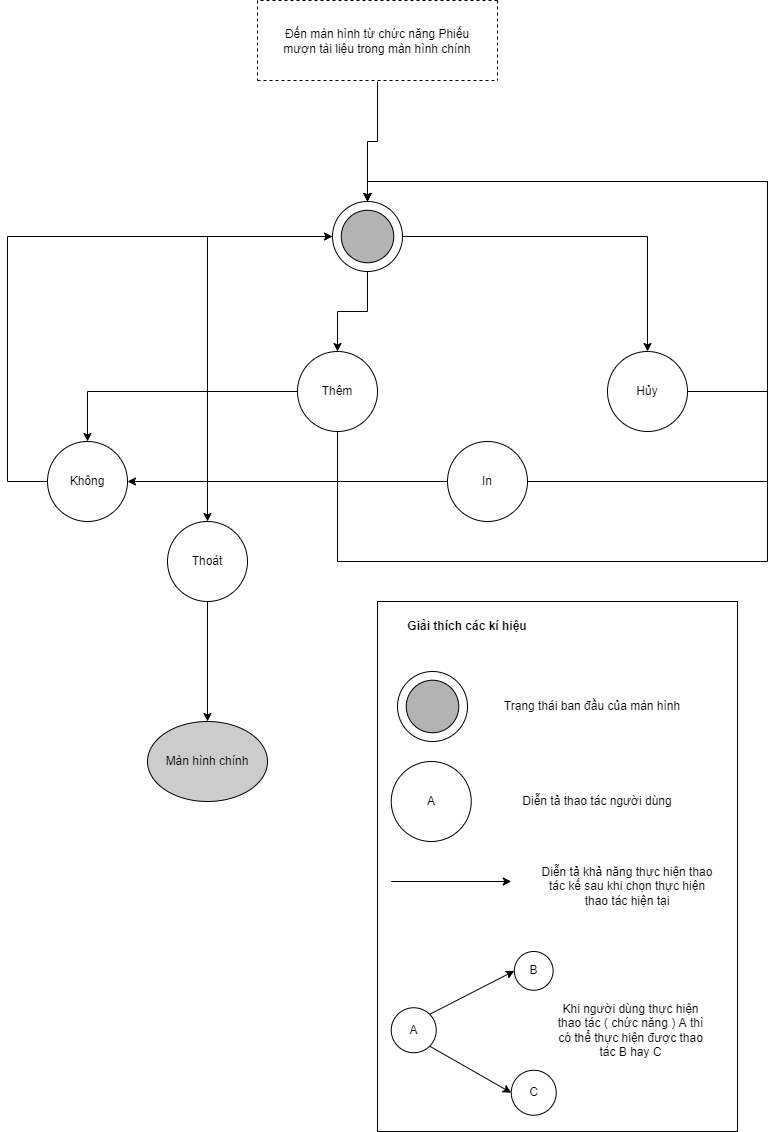

The diagram above was exported from draw.io. Its source (the exported page's mxGraphModel, read from the mxfile embedded in the PNG):
<mxGraphModel dx="1278" dy="1639" grid="1" gridSize="10" guides="1" tooltips="1" connect="1" arrows="1" fold="1" page="1" pageScale="1" pageWidth="850" pageHeight="1100" math="0" shadow="0">
  <root>
    <mxCell id="0" />
    <mxCell id="1" parent="0" />
    <mxCell id="TBwIVdaKJxt0gAXg_MRD-11" style="edgeStyle=orthogonalEdgeStyle;rounded=0;orthogonalLoop=1;jettySize=auto;html=1;entryX=0.5;entryY=0;entryDx=0;entryDy=0;" edge="1" parent="1" source="TBwIVdaKJxt0gAXg_MRD-1" target="TBwIVdaKJxt0gAXg_MRD-8">
      <mxGeometry relative="1" as="geometry" />
    </mxCell>
    <mxCell id="TBwIVdaKJxt0gAXg_MRD-16" style="edgeStyle=orthogonalEdgeStyle;rounded=0;orthogonalLoop=1;jettySize=auto;html=1;entryX=0.5;entryY=0;entryDx=0;entryDy=0;" edge="1" parent="1" source="TBwIVdaKJxt0gAXg_MRD-1" target="TBwIVdaKJxt0gAXg_MRD-13">
      <mxGeometry relative="1" as="geometry" />
    </mxCell>
    <mxCell id="TBwIVdaKJxt0gAXg_MRD-17" style="edgeStyle=orthogonalEdgeStyle;rounded=0;orthogonalLoop=1;jettySize=auto;html=1;entryX=0.5;entryY=0;entryDx=0;entryDy=0;" edge="1" parent="1" source="TBwIVdaKJxt0gAXg_MRD-1" target="TBwIVdaKJxt0gAXg_MRD-14">
      <mxGeometry relative="1" as="geometry" />
    </mxCell>
    <mxCell id="TBwIVdaKJxt0gAXg_MRD-1" value="" style="ellipse;whiteSpace=wrap;html=1;aspect=fixed;" vertex="1" parent="1">
      <mxGeometry x="365" y="120" width="70" height="70" as="geometry" />
    </mxCell>
    <mxCell id="TBwIVdaKJxt0gAXg_MRD-2" value="" style="ellipse;whiteSpace=wrap;html=1;aspect=fixed;fillColor=#B3B3B3;" vertex="1" parent="1">
      <mxGeometry x="373.75" y="128.75" width="52.5" height="52.5" as="geometry" />
    </mxCell>
    <mxCell id="TBwIVdaKJxt0gAXg_MRD-6" style="edgeStyle=orthogonalEdgeStyle;rounded=0;orthogonalLoop=1;jettySize=auto;html=1;entryX=1;entryY=0.5;entryDx=0;entryDy=0;" edge="1" parent="1" source="TBwIVdaKJxt0gAXg_MRD-3" target="TBwIVdaKJxt0gAXg_MRD-4">
      <mxGeometry relative="1" as="geometry" />
    </mxCell>
    <mxCell id="TBwIVdaKJxt0gAXg_MRD-7" style="edgeStyle=orthogonalEdgeStyle;rounded=0;orthogonalLoop=1;jettySize=auto;html=1;entryX=0.5;entryY=0;entryDx=0;entryDy=0;" edge="1" parent="1" source="TBwIVdaKJxt0gAXg_MRD-3" target="TBwIVdaKJxt0gAXg_MRD-1">
      <mxGeometry relative="1" as="geometry">
        <Array as="points">
          <mxPoint x="800" y="400" />
          <mxPoint x="800" y="100" />
          <mxPoint x="400" y="100" />
        </Array>
      </mxGeometry>
    </mxCell>
    <mxCell id="TBwIVdaKJxt0gAXg_MRD-3" value="In" style="ellipse;whiteSpace=wrap;html=1;aspect=fixed;fillColor=none;" vertex="1" parent="1">
      <mxGeometry x="480" y="360" width="80" height="80" as="geometry" />
    </mxCell>
    <mxCell id="TBwIVdaKJxt0gAXg_MRD-5" style="edgeStyle=orthogonalEdgeStyle;rounded=0;orthogonalLoop=1;jettySize=auto;html=1;entryX=0;entryY=0.5;entryDx=0;entryDy=0;" edge="1" parent="1" source="TBwIVdaKJxt0gAXg_MRD-4" target="TBwIVdaKJxt0gAXg_MRD-1">
      <mxGeometry relative="1" as="geometry">
        <Array as="points">
          <mxPoint x="40" y="400" />
          <mxPoint x="40" y="155" />
        </Array>
      </mxGeometry>
    </mxCell>
    <mxCell id="TBwIVdaKJxt0gAXg_MRD-4" value="Không" style="ellipse;whiteSpace=wrap;html=1;aspect=fixed;fillColor=none;" vertex="1" parent="1">
      <mxGeometry x="80" y="360" width="80" height="80" as="geometry" />
    </mxCell>
    <mxCell id="TBwIVdaKJxt0gAXg_MRD-12" style="edgeStyle=orthogonalEdgeStyle;rounded=0;orthogonalLoop=1;jettySize=auto;html=1;entryX=0.5;entryY=0;entryDx=0;entryDy=0;" edge="1" parent="1" source="TBwIVdaKJxt0gAXg_MRD-8" target="TBwIVdaKJxt0gAXg_MRD-9">
      <mxGeometry relative="1" as="geometry" />
    </mxCell>
    <mxCell id="TBwIVdaKJxt0gAXg_MRD-8" value="Thoát" style="ellipse;whiteSpace=wrap;html=1;aspect=fixed;fillColor=none;" vertex="1" parent="1">
      <mxGeometry x="200" y="440" width="80" height="80" as="geometry" />
    </mxCell>
    <mxCell id="TBwIVdaKJxt0gAXg_MRD-9" value="Màn hình chính" style="ellipse;whiteSpace=wrap;html=1;fillColor=#CCCCCC;" vertex="1" parent="1">
      <mxGeometry x="180" y="640" width="120" height="80" as="geometry" />
    </mxCell>
    <mxCell id="TBwIVdaKJxt0gAXg_MRD-22" style="edgeStyle=orthogonalEdgeStyle;rounded=0;orthogonalLoop=1;jettySize=auto;html=1;entryX=0.5;entryY=0;entryDx=0;entryDy=0;" edge="1" parent="1" source="TBwIVdaKJxt0gAXg_MRD-13" target="TBwIVdaKJxt0gAXg_MRD-4">
      <mxGeometry relative="1" as="geometry" />
    </mxCell>
    <mxCell id="TBwIVdaKJxt0gAXg_MRD-23" style="edgeStyle=orthogonalEdgeStyle;rounded=0;orthogonalLoop=1;jettySize=auto;html=1;entryX=0.5;entryY=0;entryDx=0;entryDy=0;" edge="1" parent="1" source="TBwIVdaKJxt0gAXg_MRD-13" target="TBwIVdaKJxt0gAXg_MRD-1">
      <mxGeometry relative="1" as="geometry">
        <Array as="points">
          <mxPoint x="370" y="480" />
          <mxPoint x="800" y="480" />
          <mxPoint x="800" y="100" />
          <mxPoint x="400" y="100" />
        </Array>
      </mxGeometry>
    </mxCell>
    <mxCell id="TBwIVdaKJxt0gAXg_MRD-13" value="Thêm" style="ellipse;whiteSpace=wrap;html=1;aspect=fixed;fillColor=none;" vertex="1" parent="1">
      <mxGeometry x="330" y="270" width="80" height="80" as="geometry" />
    </mxCell>
    <mxCell id="TBwIVdaKJxt0gAXg_MRD-24" style="edgeStyle=orthogonalEdgeStyle;rounded=0;orthogonalLoop=1;jettySize=auto;html=1;entryX=0.5;entryY=0;entryDx=0;entryDy=0;" edge="1" parent="1" source="TBwIVdaKJxt0gAXg_MRD-14" target="TBwIVdaKJxt0gAXg_MRD-1">
      <mxGeometry relative="1" as="geometry">
        <Array as="points">
          <mxPoint x="800" y="310" />
          <mxPoint x="800" y="100" />
          <mxPoint x="400" y="100" />
        </Array>
      </mxGeometry>
    </mxCell>
    <mxCell id="TBwIVdaKJxt0gAXg_MRD-14" value="Hủy" style="ellipse;whiteSpace=wrap;html=1;aspect=fixed;fillColor=none;" vertex="1" parent="1">
      <mxGeometry x="640" y="270" width="80" height="80" as="geometry" />
    </mxCell>
    <mxCell id="ns-SkkNPrTNNcbhHeacW-1" value="" style="rounded=0;whiteSpace=wrap;html=1;fillColor=none;" vertex="1" parent="1">
      <mxGeometry x="410" y="520" width="360" height="530" as="geometry" />
    </mxCell>
    <mxCell id="ns-SkkNPrTNNcbhHeacW-2" value="&lt;b&gt;Giải thích các kí hiệu&lt;/b&gt;" style="text;html=1;strokeColor=none;fillColor=none;align=center;verticalAlign=middle;whiteSpace=wrap;rounded=0;" vertex="1" parent="1">
      <mxGeometry x="430" y="530" width="140" height="30" as="geometry" />
    </mxCell>
    <mxCell id="ns-SkkNPrTNNcbhHeacW-3" value="" style="ellipse;whiteSpace=wrap;html=1;aspect=fixed;" vertex="1" parent="1">
      <mxGeometry x="430" y="590" width="70" height="70" as="geometry" />
    </mxCell>
    <mxCell id="ns-SkkNPrTNNcbhHeacW-4" value="" style="ellipse;whiteSpace=wrap;html=1;aspect=fixed;fillColor=#B3B3B3;" vertex="1" parent="1">
      <mxGeometry x="438.75" y="598.75" width="52.5" height="52.5" as="geometry" />
    </mxCell>
    <mxCell id="ns-SkkNPrTNNcbhHeacW-5" value="Trạng thái ban đầu của màn hình" style="text;html=1;strokeColor=none;fillColor=none;align=center;verticalAlign=middle;whiteSpace=wrap;rounded=0;" vertex="1" parent="1">
      <mxGeometry x="530" y="610" width="190" height="30" as="geometry" />
    </mxCell>
    <mxCell id="ns-SkkNPrTNNcbhHeacW-6" value="A" style="ellipse;whiteSpace=wrap;html=1;aspect=fixed;fillColor=none;" vertex="1" parent="1">
      <mxGeometry x="423.75" y="680" width="80" height="80" as="geometry" />
    </mxCell>
    <mxCell id="ns-SkkNPrTNNcbhHeacW-7" value="Diễn tả thao tác người dùng" style="text;html=1;strokeColor=none;fillColor=none;align=center;verticalAlign=middle;whiteSpace=wrap;rounded=0;" vertex="1" parent="1">
      <mxGeometry x="530" y="705" width="200" height="30" as="geometry" />
    </mxCell>
    <mxCell id="ns-SkkNPrTNNcbhHeacW-8" value="" style="endArrow=classic;html=1;rounded=0;" edge="1" parent="1">
      <mxGeometry width="50" height="50" relative="1" as="geometry">
        <mxPoint x="423.75" y="800" as="sourcePoint" />
        <mxPoint x="543.75" y="800" as="targetPoint" />
      </mxGeometry>
    </mxCell>
    <mxCell id="ns-SkkNPrTNNcbhHeacW-9" value="Diễn tả khả năng thực hiện thao tác kế sau khi chọn thực hiện thao tác hiện tại" style="text;html=1;strokeColor=none;fillColor=none;align=center;verticalAlign=middle;whiteSpace=wrap;rounded=0;" vertex="1" parent="1">
      <mxGeometry x="570" y="780" width="180" height="50" as="geometry" />
    </mxCell>
    <mxCell id="ns-SkkNPrTNNcbhHeacW-10" value="A" style="ellipse;whiteSpace=wrap;html=1;aspect=fixed;fillColor=none;" vertex="1" parent="1">
      <mxGeometry x="423.75" y="926.25" width="45" height="45" as="geometry" />
    </mxCell>
    <mxCell id="ns-SkkNPrTNNcbhHeacW-11" value="B" style="ellipse;whiteSpace=wrap;html=1;aspect=fixed;fillColor=none;" vertex="1" parent="1">
      <mxGeometry x="546.87" y="870" width="38.75" height="38.75" as="geometry" />
    </mxCell>
    <mxCell id="ns-SkkNPrTNNcbhHeacW-12" value="C" style="ellipse;whiteSpace=wrap;html=1;aspect=fixed;fillColor=none;" vertex="1" parent="1">
      <mxGeometry x="543.75" y="988.75" width="45" height="45" as="geometry" />
    </mxCell>
    <mxCell id="ns-SkkNPrTNNcbhHeacW-13" value="" style="endArrow=classic;html=1;rounded=0;exitX=1;exitY=0;exitDx=0;exitDy=0;entryX=0;entryY=0.5;entryDx=0;entryDy=0;" edge="1" parent="1" source="ns-SkkNPrTNNcbhHeacW-10" target="ns-SkkNPrTNNcbhHeacW-11">
      <mxGeometry width="50" height="50" relative="1" as="geometry">
        <mxPoint x="783.75" y="958.75" as="sourcePoint" />
        <mxPoint x="833.75" y="908.75" as="targetPoint" />
      </mxGeometry>
    </mxCell>
    <mxCell id="ns-SkkNPrTNNcbhHeacW-14" value="" style="endArrow=classic;html=1;rounded=0;exitX=1;exitY=1;exitDx=0;exitDy=0;entryX=0;entryY=0.5;entryDx=0;entryDy=0;" edge="1" parent="1" source="ns-SkkNPrTNNcbhHeacW-10" target="ns-SkkNPrTNNcbhHeacW-12">
      <mxGeometry width="50" height="50" relative="1" as="geometry">
        <mxPoint x="783.75" y="958.75" as="sourcePoint" />
        <mxPoint x="833.75" y="908.75" as="targetPoint" />
      </mxGeometry>
    </mxCell>
    <mxCell id="ns-SkkNPrTNNcbhHeacW-15" value="Khi người dùng thực hiện thao tác ( chức năng ) A thì có thể thực hiện được thao tác B hay C" style="text;html=1;strokeColor=none;fillColor=none;align=center;verticalAlign=middle;whiteSpace=wrap;rounded=0;" vertex="1" parent="1">
      <mxGeometry x="585.62" y="903.75" width="155" height="90" as="geometry" />
    </mxCell>
    <mxCell id="SF79S_ePAi8-nw6mWfDS-1" value="" style="endArrow=none;dashed=1;html=1;rounded=0;" edge="1" parent="1">
      <mxGeometry width="50" height="50" relative="1" as="geometry">
        <mxPoint x="530" y="-81" as="sourcePoint" />
        <mxPoint x="290" y="-81" as="targetPoint" />
      </mxGeometry>
    </mxCell>
    <mxCell id="SF79S_ePAi8-nw6mWfDS-2" value="" style="endArrow=none;dashed=1;html=1;rounded=0;" edge="1" parent="1">
      <mxGeometry width="50" height="50" relative="1" as="geometry">
        <mxPoint x="290" y="-81" as="sourcePoint" />
        <mxPoint x="290" y="-1" as="targetPoint" />
      </mxGeometry>
    </mxCell>
    <mxCell id="SF79S_ePAi8-nw6mWfDS-3" value="" style="endArrow=none;dashed=1;html=1;rounded=0;" edge="1" parent="1">
      <mxGeometry width="50" height="50" relative="1" as="geometry">
        <mxPoint x="290" y="-1" as="sourcePoint" />
        <mxPoint x="530" y="-1" as="targetPoint" />
      </mxGeometry>
    </mxCell>
    <mxCell id="SF79S_ePAi8-nw6mWfDS-4" value="" style="endArrow=none;dashed=1;html=1;rounded=0;" edge="1" parent="1">
      <mxGeometry width="50" height="50" relative="1" as="geometry">
        <mxPoint x="530" y="-81" as="sourcePoint" />
        <mxPoint x="530" y="-1" as="targetPoint" />
      </mxGeometry>
    </mxCell>
    <mxCell id="SF79S_ePAi8-nw6mWfDS-6" style="edgeStyle=orthogonalEdgeStyle;rounded=0;orthogonalLoop=1;jettySize=auto;html=1;entryX=0.5;entryY=0;entryDx=0;entryDy=0;" edge="1" parent="1" target="TBwIVdaKJxt0gAXg_MRD-1">
      <mxGeometry relative="1" as="geometry">
        <mxPoint x="410" as="sourcePoint" />
      </mxGeometry>
    </mxCell>
    <mxCell id="SF79S_ePAi8-nw6mWfDS-5" value="Đến màn hình từ chức năng Phiếu mượn tài liệu trong màn hình chính" style="text;html=1;strokeColor=none;fillColor=none;align=center;verticalAlign=middle;whiteSpace=wrap;rounded=0;" vertex="1" parent="1">
      <mxGeometry x="310" y="-61" width="200" height="41" as="geometry" />
    </mxCell>
  </root>
</mxGraphModel>